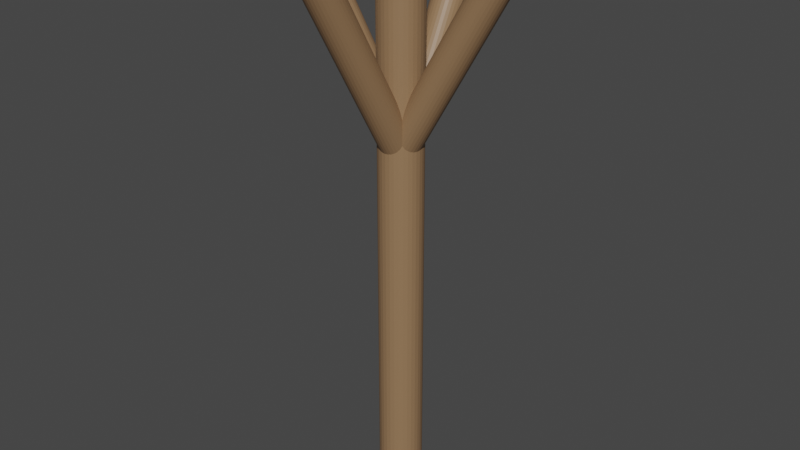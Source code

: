 # Source: pillar.blend  (saved by Blender 3.4.6; exported with 4.5.12 LTS)
import bpy
from mathutils import Matrix  # noqa: F401  (used for matrix-valued properties, if any)

bpy.ops.wm.read_factory_settings(use_empty=True)
scene = bpy.context.scene
scene.name = 'Scene'

# ---- collections
col_collection = bpy.data.collections.new('Collection'); scene.collection.children.link(col_collection)

# ---- materials (node trees are filled in below, after node groups)
mat_material_001 = bpy.data.materials.new('Material.001')
mat_material_001.use_transparent_shadow = False

# ---- material node trees
mat_material_001.use_nodes = True; mat_material_001.node_tree.nodes.clear()
_N = mat_material_001.node_tree.nodes; _L = mat_material_001.node_tree.links
n0 = _N.new('ShaderNodeBsdfPrincipled'); n0.name = 'Principled BSDF'; n0.location = (10, 300)
n0.distribution = 'GGX'
n0.subsurface_method = 'RANDOM_WALK_SKIN'
n0.inputs[0].default_value = (0.2883, 0.1698, 0.08722, 1.0)
n0.inputs[3].default_value = 1.45
n0.inputs[27].default_value = (0.0, 0.0, 0.0, 1.0)
n0.inputs[28].default_value = 1.0
n1 = _N.new('ShaderNodeOutputMaterial'); n1.name = 'Material Output'; n1.location = (300, 300)
_L.new(n0.outputs[0], n1.inputs[0])
n1.is_active_output = True

# ---- world
world_world = bpy.data.worlds.new('World'); scene.world = world_world
world_world.use_nodes = True; world_world.node_tree.nodes.clear()
_N = world_world.node_tree.nodes; _L = world_world.node_tree.links
n0 = _N.new('ShaderNodeOutputWorld'); n0.name = 'World Output'; n0.location = (300, 300)
n1 = _N.new('ShaderNodeBackground'); n1.name = 'Background'; n1.location = (10, 300)
n1.inputs[0].default_value = (0.05088, 0.05088, 0.05088, 1.0)
_L.new(n1.outputs[0], n0.inputs[0])
n0.is_active_output = True
world_world.color = (0.05088, 0.05088, 0.05088)
world_world.use_sun_shadow = False
world_world.sun_shadow_jitter_overblur = 0.0

# ---- meshes
me_cylinder = bpy.data.meshes.new('Cylinder')
me_cylinder.from_pydata([(0.0, 1.0, -1.0), (0.0, 1.0, 1.0), (0.1951, 0.9808, -1.0), (0.1951, 0.9808, 1.0), (0.3827, 0.9239, -1.0), (0.3827, 0.9239, 1.0), (0.5556, 0.8315, -1.0), (0.5556, 0.8315, 1.0), (0.7071, 0.7071, -1.0), (0.7071, 0.7071, 1.0), (0.8315, 0.5556, -1.0), (0.8315, 0.5556, 1.0), (0.9239, 0.3827, -1.0), (0.9239, 0.3827, 1.0), (0.9808, 0.1951, -1.0), (0.9808, 0.1951, 1.0), (1.0, 0.0, -1.0), (1.0, 0.0, 1.0), (0.9808, -0.1951, -1.0), (0.9808, -0.1951, 1.0), (0.9239, -0.3827, -1.0), (0.9239, -0.3827, 1.0), (0.8315, -0.5556, -1.0), (0.8315, -0.5556, 1.0), (0.7071, -0.7071, -1.0), (0.7071, -0.7071, 1.0), (0.5556, -0.8315, -1.0), (0.5556, -0.8315, 1.0), (0.3827, -0.9239, -1.0), (0.3827, -0.9239, 1.0), (0.1951, -0.9808, -1.0), (0.1951, -0.9808, 1.0), (0.0, -1.0, -1.0), (0.0, -1.0, 1.0), (-0.1951, -0.9808, -1.0), (-0.1951, -0.9808, 1.0), (-0.3827, -0.9239, -1.0), (-0.3827, -0.9239, 1.0), (-0.5556, -0.8315, -1.0), (-0.5556, -0.8315, 1.0), (-0.7071, -0.7071, -1.0), (-0.7071, -0.7071, 1.0), (-0.8315, -0.5556, -1.0), (-0.8315, -0.5556, 1.0), (-0.9239, -0.3827, -1.0), (-0.9239, -0.3827, 1.0), (-0.9808, -0.1951, -1.0), (-0.9808, -0.1951, 1.0), (-1.0, 0.0, -1.0), (-1.0, 0.0, 1.0), (-0.9808, 0.1951, -1.0), (-0.9808, 0.1951, 1.0), (-0.9239, 0.3827, -1.0), (-0.9239, 0.3827, 1.0), (-0.8315, 0.5556, -1.0), (-0.8315, 0.5556, 1.0), (-0.7071, 0.7071, -1.0), (-0.7071, 0.7071, 1.0), (-0.5556, 0.8315, -1.0), (-0.5556, 0.8315, 1.0), (-0.3827, 0.9239, -1.0), (-0.3827, 0.9239, 1.0), (-0.1951, 0.9808, -1.0), (-0.1951, 0.9808, 1.0)], [], [(0, 1, 3, 2), (2, 3, 5, 4), (4, 5, 7, 6), (6, 7, 9, 8), (8, 9, 11, 10), (10, 11, 13, 12), (12, 13, 15, 14), (14, 15, 17, 16), (16, 17, 19, 18), (18, 19, 21, 20), (20, 21, 23, 22), (22, 23, 25, 24), (24, 25, 27, 26), (26, 27, 29, 28), (28, 29, 31, 30), (30, 31, 33, 32), (32, 33, 35, 34), (34, 35, 37, 36), (36, 37, 39, 38), (38, 39, 41, 40), (40, 41, 43, 42), (42, 43, 45, 44), (44, 45, 47, 46), (46, 47, 49, 48), (48, 49, 51, 50), (50, 51, 53, 52), (52, 53, 55, 54), (54, 55, 57, 56), (56, 57, 59, 58), (58, 59, 61, 60), (3, 1, 63, 61, 59, 57, 55, 53, 51, 49, 47, 45, 43, 41, 39, 37, 35, 33, 31, 29, 27, 25, 23, 21, 19, 17, 15, 13, 11, 9, 7, 5), (60, 61, 63, 62), (62, 63, 1, 0), (0, 2, 4, 6, 8, 10, 12, 14, 16, 18, 20, 22, 24, 26, 28, 30, 32, 34, 36, 38, 40, 42, 44, 46, 48, 50, 52, 54, 56, 58, 60, 62)])
_uv = me_cylinder.uv_layers.new(name='UVMap')
_uv.uv.foreach_set('vector', [1.0, 0.5, 1.0, 1.0, 0.9688, 1.0, 0.9688, 0.5, 0.9688, 0.5, 0.9688, 1.0, 0.9375, 1.0, 0.9375, 0.5, 0.9375, 0.5, 0.9375, 1.0, 0.9062, 1.0, 0.9062, 0.5, 0.9062, 0.5, 0.9062, 1.0, 0.875, 1.0, 0.875, 0.5, 0.875, 0.5, 0.875, 1.0, 0.8438, 1.0, 0.8438, 0.5, 0.8438, 0.5, 0.8438, 1.0, 0.8125, 1.0, 0.8125, 0.5, 0.8125, 0.5, 0.8125, 1.0, 0.7812, 1.0, 0.7812, 0.5, 0.7812, 0.5, 0.7812, 1.0, 0.75, 1.0, 0.75, 0.5, 0.75, 0.5, 0.75, 1.0, 0.7188, 1.0, 0.7188, 0.5, 0.7188, 0.5, 0.7188, 1.0, 0.6875, 1.0, 0.6875, 0.5, 0.6875, 0.5, 0.6875, 1.0, 0.6562, 1.0, 0.6562, 0.5, 0.6562, 0.5, 0.6562, 1.0, 0.625, 1.0, 0.625, 0.5, 0.625, 0.5, 0.625, 1.0, 0.5938, 1.0, 0.5938, 0.5, 0.5938, 0.5, 0.5938, 1.0, 0.5625, 1.0, 0.5625, 0.5, 0.5625, 0.5, 0.5625, 1.0, 0.5312, 1.0, 0.5312, 0.5, 0.5312, 0.5, 0.5312, 1.0, 0.5, 1.0, 0.5, 0.5, 0.5, 0.5, 0.5, 1.0, 0.4688, 1.0, 0.4688, 0.5, 0.4688, 0.5, 0.4688, 1.0, 0.4375, 1.0, 0.4375, 0.5, 0.4375, 0.5, 0.4375, 1.0, 0.4062, 1.0, 0.4062, 0.5, 0.4062, 0.5, 0.4062, 1.0, 0.375, 1.0, 0.375, 0.5, 0.375, 0.5, 0.375, 1.0, 0.3438, 1.0, 0.3438, 0.5, 0.3438, 0.5, 0.3438, 1.0, 0.3125, 1.0, 0.3125, 0.5, 0.3125, 0.5, 0.3125, 1.0, 0.2812, 1.0, 0.2812, 0.5, 0.2812, 0.5, 0.2812, 1.0, 0.25, 1.0, 0.25, 0.5, 0.25, 0.5, 0.25, 1.0, 0.2188, 1.0, 0.2188, 0.5, 0.2188, 0.5, 0.2188, 1.0, 0.1875, 1.0, 0.1875, 0.5, 0.1875, 0.5, 0.1875, 1.0, 0.1562, 1.0, 0.1562, 0.5, 0.1562, 0.5, 0.1562, 1.0, 0.125, 1.0, 0.125, 0.5, 0.125, 0.5, 0.125, 1.0, 0.09375, 1.0, 0.09375, 0.5, 0.09375, 0.5, 0.09375, 1.0, 0.0625, 1.0, 0.0625, 0.5, 0.2968, 0.4854, 0.25, 0.49, 0.2032, 0.4854, 0.1582, 0.4717, 0.1167, 0.4496, 0.08029, 0.4197, 0.05045, 0.3833, 0.02827, 0.3418, 0.01461, 0.2968, 0.01, 0.25, 0.01461, 0.2032, 0.02827, 0.1582, 0.05045, 0.1167, 0.08029, 0.08029, 0.1167, 0.05045, 0.1582, 0.02827, 0.2032, 0.01461, 0.25, 0.01, 0.2968, 0.01461, 0.3418, 0.02827, 0.3833, 0.05045, 0.4197, 0.08029, 0.4496, 0.1167, 0.4717, 0.1582, 0.4854, 0.2032, 0.49, 0.25, 0.4854, 0.2968, 0.4717, 0.3418, 0.4496, 0.3833, 0.4197, 0.4197, 0.3833, 0.4496, 0.3418, 0.4717, 0.0625, 0.5, 0.0625, 1.0, 0.03125, 1.0, 0.03125, 0.5, 0.03125, 0.5, 0.03125, 1.0, 0.0, 1.0, 0.0, 0.5, 0.75, 0.49, 0.7968, 0.4854, 0.8418, 0.4717, 0.8833, 0.4496, 0.9197, 0.4197, 0.9496, 0.3833, 0.9717, 0.3418, 0.9854, 0.2968, 0.99, 0.25, 0.9854, 0.2032, 0.9717, 0.1582, 0.9496, 0.1167, 0.9197, 0.08029, 0.8833, 0.05045, 0.8418, 0.02827, 0.7968, 0.01461, 0.75, 0.01, 0.7032, 0.01461, 0.6582, 0.02827, 0.6167, 0.05045, 0.5803, 0.08029, 0.5504, 0.1167, 0.5283, 0.1582, 0.5146, 0.2032, 0.51, 0.25, 0.5146, 0.2968, 0.5283, 0.3418, 0.5504, 0.3833, 0.5803, 0.4197, 0.6167, 0.4496, 0.6582, 0.4717, 0.7032, 0.4854])
me_cylinder.materials.append(mat_material_001)
me_cylinder.update()
me_cylinder_001 = bpy.data.meshes.new('Cylinder.001')
me_cylinder_001.from_pydata([(0.0, 1.0, -1.0), (0.1951, 0.9808, -1.0), (0.3827, 0.9239, -1.0), (0.5556, 0.8315, -1.0), (0.7071, 0.7071, -1.0), (0.8315, 0.5556, -1.0), (0.9239, 0.3827, -1.0), (0.9808, 0.1951, -1.0), (1.0, 0.0, -1.0), (0.9808, -0.1951, -1.0), (0.9239, -0.3827, -1.0), (0.8315, -0.5556, -1.0), (0.7071, -0.7071, -1.0), (0.5556, -0.8315, -1.0), (0.3827, -0.9239, -1.0), (0.1951, -0.9808, -1.0), (0.0, -1.0, -1.0), (-0.1951, -0.9808, -1.0), (-0.3827, -0.9239, -1.0), (-0.5556, -0.8315, -1.0), (-0.7071, -0.7071, -1.0), (-0.8315, -0.5556, -1.0), (-0.9239, -0.3827, -1.0), (-0.9808, -0.1951, -1.0), (-1.0, 0.0, -1.0), (-0.9808, 0.1951, -1.0), (-0.9239, 0.3827, -1.0), (-0.8315, 0.5556, -1.0), (-0.7071, 0.7071, -1.0), (-0.5556, 0.8315, -1.0), (-0.3827, 0.9239, -1.0), (-0.1951, 0.9808, -1.0), (0.0, 1.0, 0.8074), (0.1951, 0.9808, 0.8091), (0.3827, 0.9239, 0.8141), (0.5556, 0.8315, 0.8223), (0.7071, 0.7071, 0.8333), (0.8315, 0.5556, 0.8467), (0.9239, 0.3827, 0.862), (0.9808, 0.1951, 0.8786), (1.0, 0.0, 0.8959), (0.9808, -0.1951, 0.9132), (0.9239, -0.3827, 0.9298), (0.8315, -0.5556, 0.9451), (0.7071, -0.7071, 0.9585), (0.5556, -0.8315, 0.9695), (0.3827, -0.9239, 0.9777), (0.1951, -0.9808, 0.9828), (0.0, -1.0, 0.9845), (-0.1951, -0.9808, 0.9828), (-0.3827, -0.9239, 0.9777), (-0.5556, -0.8315, 0.9695), (-0.7071, -0.7071, 0.9585), (-0.8315, -0.5556, 0.9451), (-0.9239, -0.3827, 0.9298), (-0.9808, -0.1951, 0.9132), (-1.0, 0.0, 0.8959), (-0.9808, 0.1951, 0.8786), (-0.9239, 0.3827, 0.862), (-0.8315, 0.5556, 0.8467), (-0.7071, 0.7071, 0.8333), (-0.5556, 0.8315, 0.8223), (-0.3827, 0.9239, 0.8141), (-0.1951, 0.9808, 0.8091)], [], [(1, 0, 32, 33), (2, 1, 33, 34), (3, 2, 34, 35), (4, 3, 35, 36), (37, 5, 4, 36), (38, 6, 5, 37), (39, 7, 6, 38), (40, 8, 7, 39), (41, 9, 8, 40), (42, 10, 9, 41), (43, 11, 10, 42), (44, 12, 11, 43), (45, 13, 12, 44), (46, 14, 13, 45), (47, 15, 14, 46), (48, 16, 15, 47), (49, 17, 16, 48), (50, 18, 17, 49), (51, 19, 18, 50), (52, 20, 19, 51), (21, 20, 52, 53), (22, 21, 53, 54), (23, 22, 54, 55), (24, 23, 55, 56), (25, 24, 56, 57), (26, 25, 57, 58), (27, 26, 58, 59), (28, 27, 59, 60), (29, 28, 60, 61), (30, 29, 61, 62), (31, 30, 62, 63), (0, 31, 63, 32), (0, 1, 2, 3, 4, 5, 6, 7, 8, 9, 10, 11, 12, 13, 14, 15, 16, 17, 18, 19, 20, 21, 22, 23, 24, 25, 26, 27, 28, 29, 30, 31), (58, 57, 56, 55, 54, 53, 52, 51, 50, 49, 48, 47, 46, 45, 44, 43, 42, 41, 40, 39, 38, 37, 36, 35, 34, 33, 32, 63, 62, 61, 60, 59)])
me_cylinder_001.polygons.foreach_set('material_index', [0, 0, 0, 0, 0, 0, 0, 0, 0, 0, 0, 0, 0, 0, 0, 0, 0, 0, 0, 0, 0, 0, 0, 0, 0, 0, 0, 0, 0, 0, 0, 0, 0, 568])
_uv = me_cylinder_001.uv_layers.new(name='UVMap')
_uv.uv.foreach_set('vector', [0.9688, 0.5, 1.0, 0.5, 1.0, 0.9518, 0.9688, 0.9523, 0.9375, 0.5, 0.9688, 0.5, 0.9688, 0.9523, 0.9375, 0.9535, 0.9062, 0.5, 0.9375, 0.5, 0.9375, 0.9535, 0.9062, 0.9556, 0.875, 0.5, 0.9062, 0.5, 0.9062, 0.9556, 0.875, 0.9583, 0.8438, 0.9617, 0.8438, 0.5, 0.875, 0.5, 0.875, 0.9583, 0.8125, 0.9655, 0.8125, 0.5, 0.8438, 0.5, 0.8438, 0.9617, 0.7812, 0.9697, 0.7812, 0.5, 0.8125, 0.5, 0.8125, 0.9655, 0.75, 0.974, 0.75, 0.5, 0.7812, 0.5, 0.7812, 0.9697, 0.7188, 0.9783, 0.7188, 0.5, 0.75, 0.5, 0.75, 0.974, 0.6875, 0.9824, 0.6875, 0.5, 0.7188, 0.5, 0.7188, 0.9783, 0.6563, 0.9863, 0.6562, 0.5, 0.6875, 0.5, 0.6875, 0.9824, 0.625, 0.9896, 0.625, 0.5, 0.6562, 0.5, 0.6563, 0.9863, 0.5938, 0.9924, 0.5938, 0.5, 0.625, 0.5, 0.625, 0.9896, 0.5625, 0.9944, 0.5625, 0.5, 0.5938, 0.5, 0.5938, 0.9924, 0.5312, 0.9957, 0.5312, 0.5, 0.5625, 0.5, 0.5625, 0.9944, 0.5, 0.9961, 0.5, 0.5, 0.5312, 0.5, 0.5312, 0.9957, 0.4688, 0.9957, 0.4688, 0.5, 0.5, 0.5, 0.5, 0.9961, 0.4375, 0.9944, 0.4375, 0.5, 0.4688, 0.5, 0.4688, 0.9957, 0.4062, 0.9924, 0.4062, 0.5, 0.4375, 0.5, 0.4375, 0.9944, 0.375, 0.9896, 0.375, 0.5, 0.4062, 0.5, 0.4062, 0.9924, 0.3438, 0.5, 0.375, 0.5, 0.375, 0.9896, 0.3438, 0.9863, 0.3125, 0.5, 0.3438, 0.5, 0.3438, 0.9863, 0.3125, 0.9824, 0.2812, 0.5, 0.3125, 0.5, 0.3125, 0.9824, 0.2812, 0.9783, 0.25, 0.5, 0.2812, 0.5, 0.2812, 0.9783, 0.25, 0.974, 0.2188, 0.5, 0.25, 0.5, 0.25, 0.974, 0.2188, 0.9697, 0.1875, 0.5, 0.2188, 0.5, 0.2188, 0.9697, 0.1875, 0.9655, 0.1562, 0.5, 0.1875, 0.5, 0.1875, 0.9655, 0.1563, 0.9617, 0.125, 0.5, 0.1562, 0.5, 0.1563, 0.9617, 0.125, 0.9583, 0.09375, 0.5, 0.125, 0.5, 0.125, 0.9583, 0.09375, 0.9556, 0.0625, 0.5, 0.09375, 0.5, 0.09375, 0.9556, 0.0625, 0.9535, 0.03125, 0.5, 0.0625, 0.5, 0.0625, 0.9535, 0.03125, 0.9523, 0.0, 0.5, 0.03125, 0.5, 0.03125, 0.9523, 0.0, 0.9518, 0.75, 0.49, 0.7968, 0.4854, 0.8418, 0.4717, 0.8833, 0.4496, 0.9197, 0.4197, 0.9496, 0.3833, 0.9717, 0.3418, 0.9854, 0.2968, 0.99, 0.25, 0.9854, 0.2032, 0.9717, 0.1582, 0.9496, 0.1167, 0.9197, 0.08029, 0.8833, 0.05045, 0.8418, 0.02827, 0.7968, 0.01461, 0.75, 0.01, 0.7032, 0.01461, 0.6582, 0.02827, 0.6167, 0.05045, 0.5803, 0.08029, 0.5504, 0.1167, 0.5283, 0.1582, 0.5146, 0.2032, 0.51, 0.25, 0.5146, 0.2968, 0.5283, 0.3418, 0.5504, 0.3833, 0.5803, 0.4197, 0.6167, 0.4496, 0.6582, 0.4717, 0.7032, 0.4854, 0.2411, 0.6411, 0.2406, 0.6417, 0.2404, 0.6423, 0.2406, 0.6429, 0.2411, 0.6434, 0.242, 0.644, 0.2432, 0.6444, 0.2447, 0.6448, 0.2463, 0.6451, 0.2481, 0.6453, 0.25, 0.6454, 0.2519, 0.6453, 0.2537, 0.6451, 0.2553, 0.6448, 0.2568, 0.6444, 0.258, 0.644, 0.2589, 0.6434, 0.2594, 0.6429, 0.2596, 0.6423, 0.2594, 0.6417, 0.2589, 0.6411, 0.258, 0.6405, 0.2568, 0.6401, 0.2553, 0.6397, 0.2537, 0.6394, 0.2519, 0.6392, 0.25, 0.6392, 0.2481, 0.6392, 0.2463, 0.6394, 0.2447, 0.6397, 0.2432, 0.6401, 0.242, 0.6405])
me_cylinder_001.materials.append(mat_material_001)
me_cylinder_001.update()
me_cylinder_002 = bpy.data.meshes.new('Cylinder.002')
me_cylinder_002.from_pydata([(-5.96e-08, 1.0, -1.0), (0.1951, 0.9808, -1.0), (0.3827, 0.9239, -1.0), (0.5556, 0.8315, -1.0), (0.7071, 0.7071, -1.0), (0.8315, 0.5556, -1.0), (0.9239, 0.3827, -1.0), (0.9808, 0.1951, -1.0), (1.0, -2.384e-07, -1.0), (0.9808, -0.1951, -1.0), (0.9239, -0.3827, -1.0), (0.8315, -0.5556, -1.0), (0.7071, -0.7071, -1.0), (0.5556, -0.8315, -1.0), (0.3827, -0.9239, -1.0), (0.1951, -0.9808, -1.0), (-5.96e-08, -1.0, -1.0), (-0.1951, -0.9808, -1.0), (-0.3827, -0.9239, -1.0), (-0.5556, -0.8315, -1.0), (-0.7071, -0.7071, -1.0), (-0.8315, -0.5556, -1.0), (-0.9239, -0.3827, -1.0), (-0.9808, -0.1951, -1.0), (-1.0, -2.384e-07, -1.0), (-0.9808, 0.1951, -1.0), (-0.9239, 0.3827, -1.0), (-0.8315, 0.5556, -1.0), (-0.7071, 0.7071, -1.0), (-0.5556, 0.8315, -1.0), (-0.3827, 0.9239, -1.0), (-0.1951, 0.9808, -1.0), (-5.96e-08, 1.0, 0.8074), (0.1951, 0.9808, 0.8091), (0.3827, 0.9239, 0.8141), (0.5556, 0.8315, 0.8223), (0.7071, 0.7071, 0.8333), (0.8315, 0.5556, 0.8467), (0.9239, 0.3827, 0.862), (0.9808, 0.1951, 0.8786), (1.0, 6.656e-07, 0.8959), (0.9808, -0.1951, 0.9132), (0.9239, -0.3827, 0.9298), (0.8315, -0.5556, 0.9451), (0.7071, -0.7071, 0.9585), (0.5556, -0.8315, 0.9695), (0.3827, -0.9239, 0.9777), (0.1951, -0.9808, 0.9828), (-5.96e-08, -1.0, 0.9845), (-0.1951, -0.9808, 0.9828), (-0.3827, -0.9239, 0.9777), (-0.5556, -0.8315, 0.9695), (-0.7071, -0.7071, 0.9585), (-0.8315, -0.5556, 0.9451), (-0.9239, -0.3827, 0.9298), (-0.9808, -0.1951, 0.9132), (-1.0, 6.656e-07, 0.8959), (-0.9808, 0.1951, 0.8786), (-0.9239, 0.3827, 0.862), (-0.8315, 0.5556, 0.8467), (-0.7071, 0.7071, 0.8333), (-0.5556, 0.8315, 0.8223), (-0.3827, 0.9239, 0.8141), (-0.1951, 0.9808, 0.8091)], [], [(1, 0, 32, 33), (2, 1, 33, 34), (3, 2, 34, 35), (4, 3, 35, 36), (37, 5, 4, 36), (38, 6, 5, 37), (39, 7, 6, 38), (40, 8, 7, 39), (41, 9, 8, 40), (42, 10, 9, 41), (43, 11, 10, 42), (44, 12, 11, 43), (45, 13, 12, 44), (46, 14, 13, 45), (47, 15, 14, 46), (48, 16, 15, 47), (49, 17, 16, 48), (50, 18, 17, 49), (51, 19, 18, 50), (52, 20, 19, 51), (21, 20, 52, 53), (22, 21, 53, 54), (23, 22, 54, 55), (24, 23, 55, 56), (25, 24, 56, 57), (26, 25, 57, 58), (27, 26, 58, 59), (28, 27, 59, 60), (29, 28, 60, 61), (30, 29, 61, 62), (31, 30, 62, 63), (0, 31, 63, 32), (0, 1, 2, 3, 4, 5, 6, 7, 8, 9, 10, 11, 12, 13, 14, 15, 16, 17, 18, 19, 20, 21, 22, 23, 24, 25, 26, 27, 28, 29, 30, 31), (58, 57, 56, 55, 54, 53, 52, 51, 50, 49, 48, 47, 46, 45, 44, 43, 42, 41, 40, 39, 38, 37, 36, 35, 34, 33, 32, 63, 62, 61, 60, 59)])
me_cylinder_002.polygons.foreach_set('material_index', [0, 0, 0, 0, 0, 0, 0, 0, 0, 0, 0, 0, 0, 0, 0, 0, 0, 0, 0, 0, 0, 0, 0, 0, 0, 0, 0, 0, 0, 0, 0, 0, 0, 568])
_uv = me_cylinder_002.uv_layers.new(name='UVMap')
_uv.uv.foreach_set('vector', [0.9688, 0.5, 1.0, 0.5, 1.0, 0.9518, 0.9688, 0.9523, 0.9375, 0.5, 0.9688, 0.5, 0.9688, 0.9523, 0.9375, 0.9535, 0.9062, 0.5, 0.9375, 0.5, 0.9375, 0.9535, 0.9062, 0.9556, 0.875, 0.5, 0.9062, 0.5, 0.9062, 0.9556, 0.875, 0.9583, 0.8438, 0.9617, 0.8438, 0.5, 0.875, 0.5, 0.875, 0.9583, 0.8125, 0.9655, 0.8125, 0.5, 0.8438, 0.5, 0.8438, 0.9617, 0.7812, 0.9697, 0.7812, 0.5, 0.8125, 0.5, 0.8125, 0.9655, 0.75, 0.974, 0.75, 0.5, 0.7812, 0.5, 0.7812, 0.9697, 0.7188, 0.9783, 0.7188, 0.5, 0.75, 0.5, 0.75, 0.974, 0.6875, 0.9824, 0.6875, 0.5, 0.7188, 0.5, 0.7188, 0.9783, 0.6562, 0.9863, 0.6562, 0.5, 0.6875, 0.5, 0.6875, 0.9824, 0.625, 0.9896, 0.625, 0.5, 0.6562, 0.5, 0.6562, 0.9863, 0.5938, 0.9924, 0.5938, 0.5, 0.625, 0.5, 0.625, 0.9896, 0.5625, 0.9944, 0.5625, 0.5, 0.5938, 0.5, 0.5938, 0.9924, 0.5312, 0.9957, 0.5312, 0.5, 0.5625, 0.5, 0.5625, 0.9944, 0.5, 0.9961, 0.5, 0.5, 0.5312, 0.5, 0.5312, 0.9957, 0.4688, 0.9957, 0.4688, 0.5, 0.5, 0.5, 0.5, 0.9961, 0.4375, 0.9944, 0.4375, 0.5, 0.4688, 0.5, 0.4688, 0.9957, 0.4062, 0.9924, 0.4062, 0.5, 0.4375, 0.5, 0.4375, 0.9944, 0.375, 0.9896, 0.375, 0.5, 0.4062, 0.5, 0.4062, 0.9924, 0.3438, 0.5, 0.375, 0.5, 0.375, 0.9896, 0.3438, 0.9863, 0.3125, 0.5, 0.3438, 0.5, 0.3438, 0.9863, 0.3125, 0.9824, 0.2812, 0.5, 0.3125, 0.5, 0.3125, 0.9824, 0.2812, 0.9783, 0.25, 0.5, 0.2812, 0.5, 0.2812, 0.9783, 0.25, 0.974, 0.2188, 0.5, 0.25, 0.5, 0.25, 0.974, 0.2188, 0.9697, 0.1875, 0.5, 0.2188, 0.5, 0.2188, 0.9697, 0.1875, 0.9655, 0.1562, 0.5, 0.1875, 0.5, 0.1875, 0.9655, 0.1563, 0.9617, 0.125, 0.5, 0.1562, 0.5, 0.1563, 0.9617, 0.125, 0.9583, 0.09375, 0.5, 0.125, 0.5, 0.125, 0.9583, 0.09375, 0.9556, 0.0625, 0.5, 0.09375, 0.5, 0.09375, 0.9556, 0.0625, 0.9535, 0.03125, 0.5, 0.0625, 0.5, 0.0625, 0.9535, 0.03125, 0.9523, 0.0, 0.5, 0.03125, 0.5, 0.03125, 0.9523, 0.0, 0.9518, 0.75, 0.49, 0.7968, 0.4854, 0.8418, 0.4717, 0.8833, 0.4496, 0.9197, 0.4197, 0.9496, 0.3833, 0.9717, 0.3418, 0.9854, 0.2968, 0.99, 0.25, 0.9854, 0.2032, 0.9717, 0.1582, 0.9496, 0.1167, 0.9197, 0.08029, 0.8833, 0.05045, 0.8418, 0.02827, 0.7968, 0.01461, 0.75, 0.01, 0.7032, 0.01461, 0.6582, 0.02827, 0.6167, 0.05045, 0.5803, 0.08029, 0.5504, 0.1167, 0.5283, 0.1582, 0.5146, 0.2032, 0.51, 0.25, 0.5146, 0.2968, 0.5283, 0.3418, 0.5504, 0.3833, 0.5803, 0.4197, 0.6167, 0.4496, 0.6582, 0.4717, 0.7032, 0.4854, 0.2568, 0.6091, 0.2571, 0.6085, 0.2571, 0.6079, 0.2568, 0.6073, 0.256, 0.6068, 0.255, 0.6063, 0.2536, 0.6058, 0.2521, 0.6055, 0.2503, 0.6052, 0.2485, 0.6051, 0.2466, 0.6051, 0.2447, 0.6052, 0.243, 0.6054, 0.2414, 0.6057, 0.2401, 0.6062, 0.239, 0.6067, 0.2383, 0.6072, 0.238, 0.6078, 0.238, 0.6084, 0.2383, 0.609, 0.2391, 0.6096, 0.2401, 0.6101, 0.2415, 0.6105, 0.243, 0.6109, 0.2448, 0.6111, 0.2466, 0.6112, 0.2485, 0.6112, 0.2504, 0.6111, 0.2521, 0.6109, 0.2537, 0.6106, 0.255, 0.6102, 0.2561, 0.6097])
me_cylinder_002.materials.append(mat_material_001)
me_cylinder_002.update()
me_cylinder_003 = bpy.data.meshes.new('Cylinder.003')
me_cylinder_003.from_pydata([(-3.301e-08, 1.0, -1.0), (0.1951, 0.9808, -1.0), (0.3827, 0.9239, -1.0), (0.5556, 0.8315, -1.0), (0.7071, 0.7071, -1.0), (0.8315, 0.5556, -1.0), (0.9239, 0.3827, -1.0), (0.9808, 0.1951, -1.0), (1.0, 2.384e-07, -1.0), (0.9808, -0.1951, -1.0), (0.9239, -0.3827, -1.0), (0.8315, -0.5556, -1.0), (0.7071, -0.7071, -1.0), (0.5556, -0.8315, -1.0), (0.3827, -0.9239, -1.0), (0.1951, -0.9808, -1.0), (-6.725e-09, -1.0, -1.0), (-0.1951, -0.9808, -1.0), (-0.3827, -0.9239, -1.0), (-0.5556, -0.8315, -1.0), (-0.7071, -0.7071, -1.0), (-0.8315, -0.5556, -1.0), (-0.9239, -0.3827, -1.0), (-0.9808, -0.1951, -1.0), (-1.0, 2.384e-07, -1.0), (-0.9808, 0.1951, -1.0), (-0.9239, 0.3827, -1.0), (-0.8315, 0.5556, -1.0), (-0.7071, 0.7071, -1.0), (-0.5556, 0.8315, -1.0), (-0.3827, 0.9239, -1.0), (-0.1951, 0.9808, -1.0), (5.676e-08, 1.0, 0.8074), (0.1951, 0.9808, 0.8091), (0.3827, 0.9239, 0.8141), (0.5556, 0.8315, 0.8223), (0.7071, 0.7071, 0.8333), (0.8315, 0.5556, 0.8467), (0.9239, 0.3827, 0.862), (0.9808, 0.1951, 0.8786), (1.0, 6.904e-07, 0.8959), (0.9808, -0.1951, 0.9132), (0.9239, -0.3827, 0.9298), (0.8315, -0.5556, 0.9451), (0.7071, -0.7071, 0.9585), (0.5556, -0.8315, 0.9695), (0.3827, -0.9239, 0.9777), (0.1951, -0.9808, 0.9828), (9.184e-08, -1.0, 0.9845), (-0.1951, -0.9808, 0.9828), (-0.3827, -0.9239, 0.9777), (-0.5556, -0.8315, 0.9695), (-0.7071, -0.7071, 0.9585), (-0.8315, -0.5556, 0.9451), (-0.9239, -0.3827, 0.9298), (-0.9808, -0.1951, 0.9132), (-1.0, 6.904e-07, 0.8959), (-0.9808, 0.1951, 0.8786), (-0.9239, 0.3827, 0.862), (-0.8315, 0.5556, 0.8467), (-0.7071, 0.7071, 0.8333), (-0.5556, 0.8315, 0.8223), (-0.3827, 0.9239, 0.8141), (-0.1951, 0.9808, 0.8091)], [], [(1, 0, 32, 33), (2, 1, 33, 34), (3, 2, 34, 35), (4, 3, 35, 36), (37, 5, 4, 36), (38, 6, 5, 37), (39, 7, 6, 38), (40, 8, 7, 39), (41, 9, 8, 40), (42, 10, 9, 41), (43, 11, 10, 42), (44, 12, 11, 43), (45, 13, 12, 44), (46, 14, 13, 45), (47, 15, 14, 46), (48, 16, 15, 47), (49, 17, 16, 48), (50, 18, 17, 49), (51, 19, 18, 50), (52, 20, 19, 51), (21, 20, 52, 53), (22, 21, 53, 54), (23, 22, 54, 55), (24, 23, 55, 56), (25, 24, 56, 57), (26, 25, 57, 58), (27, 26, 58, 59), (28, 27, 59, 60), (29, 28, 60, 61), (30, 29, 61, 62), (31, 30, 62, 63), (0, 31, 63, 32), (31, 0, 1, 2, 3, 4, 5, 6, 7, 8, 9, 10, 11, 12, 13, 14, 15, 16, 17, 18, 19, 20, 21, 22, 23, 24, 25, 26, 27, 28, 29, 30), (58, 57, 56, 55, 54, 53, 52, 51, 50, 49, 48, 47, 46, 45, 44, 43, 42, 41, 40, 39, 38, 37, 36, 35, 34, 33, 32, 63, 62, 61, 60, 59)])
me_cylinder_003.polygons.foreach_set('material_index', [0, 0, 0, 0, 0, 0, 0, 0, 0, 0, 0, 0, 0, 0, 0, 0, 0, 0, 0, 0, 0, 0, 0, 0, 0, 0, 0, 0, 0, 0, 0, 0, 0, 568])
_uv = me_cylinder_003.uv_layers.new(name='UVMap')
_uv.uv.foreach_set('vector', [0.9688, 0.5, 1.0, 0.5, 1.0, 0.9518, 0.9688, 0.9523, 0.9375, 0.5, 0.9688, 0.5, 0.9688, 0.9523, 0.9375, 0.9535, 0.9062, 0.5, 0.9375, 0.5, 0.9375, 0.9535, 0.9062, 0.9556, 0.875, 0.5, 0.9062, 0.5, 0.9062, 0.9556, 0.875, 0.9583, 0.8438, 0.9617, 0.8438, 0.5, 0.875, 0.5, 0.875, 0.9583, 0.8125, 0.9655, 0.8125, 0.5, 0.8438, 0.5, 0.8438, 0.9617, 0.7812, 0.9697, 0.7812, 0.5, 0.8125, 0.5, 0.8125, 0.9655, 0.75, 0.974, 0.75, 0.5, 0.7812, 0.5, 0.7812, 0.9697, 0.7188, 0.9783, 0.7188, 0.5, 0.75, 0.5, 0.75, 0.974, 0.6875, 0.9824, 0.6875, 0.5, 0.7188, 0.5, 0.7188, 0.9783, 0.6562, 0.9863, 0.6562, 0.5, 0.6875, 0.5, 0.6875, 0.9824, 0.625, 0.9896, 0.625, 0.5, 0.6562, 0.5, 0.6562, 0.9863, 0.5938, 0.9924, 0.5938, 0.5, 0.625, 0.5, 0.625, 0.9896, 0.5625, 0.9944, 0.5625, 0.5, 0.5938, 0.5, 0.5938, 0.9924, 0.5312, 0.9957, 0.5312, 0.5, 0.5625, 0.5, 0.5625, 0.9944, 0.5, 0.9961, 0.5, 0.5, 0.5312, 0.5, 0.5312, 0.9957, 0.4688, 0.9957, 0.4688, 0.5, 0.5, 0.5, 0.5, 0.9961, 0.4375, 0.9944, 0.4375, 0.5, 0.4688, 0.5, 0.4688, 0.9957, 0.4062, 0.9924, 0.4062, 0.5, 0.4375, 0.5, 0.4375, 0.9944, 0.375, 0.9896, 0.375, 0.5, 0.4062, 0.5, 0.4062, 0.9924, 0.3438, 0.5, 0.375, 0.5, 0.375, 0.9896, 0.3438, 0.9863, 0.3125, 0.5, 0.3438, 0.5, 0.3438, 0.9863, 0.3125, 0.9824, 0.2812, 0.5, 0.3125, 0.5, 0.3125, 0.9824, 0.2813, 0.9783, 0.25, 0.5, 0.2812, 0.5, 0.2813, 0.9783, 0.25, 0.974, 0.2188, 0.5, 0.25, 0.5, 0.25, 0.974, 0.2187, 0.9697, 0.1875, 0.5, 0.2188, 0.5, 0.2187, 0.9697, 0.1875, 0.9655, 0.1562, 0.5, 0.1875, 0.5, 0.1875, 0.9655, 0.1562, 0.9617, 0.125, 0.5, 0.1562, 0.5, 0.1562, 0.9617, 0.125, 0.9583, 0.09375, 0.5, 0.125, 0.5, 0.125, 0.9583, 0.09375, 0.9556, 0.0625, 0.5, 0.09375, 0.5, 0.09375, 0.9556, 0.0625, 0.9535, 0.03125, 0.5, 0.0625, 0.5, 0.0625, 0.9535, 0.03125, 0.9523, 0.0, 0.5, 0.03125, 0.5, 0.03125, 0.9523, 0.0, 0.9518, 0.7032, 0.4854, 0.75, 0.49, 0.7968, 0.4854, 0.8418, 0.4717, 0.8833, 0.4496, 0.9197, 0.4197, 0.9496, 0.3833, 0.9717, 0.3418, 0.9854, 0.2968, 0.99, 0.25, 0.9854, 0.2032, 0.9717, 0.1582, 0.9496, 0.1167, 0.9197, 0.08029, 0.8833, 0.05045, 0.8418, 0.02827, 0.7968, 0.01461, 0.75, 0.01, 0.7032, 0.01461, 0.6582, 0.02827, 0.6167, 0.05045, 0.5803, 0.08029, 0.5504, 0.1167, 0.5283, 0.1582, 0.5146, 0.2032, 0.51, 0.25, 0.5146, 0.2968, 0.5283, 0.3418, 0.5504, 0.3833, 0.5803, 0.4197, 0.6167, 0.4496, 0.6582, 0.4717, 0.1922, 0.6233, 0.1901, 0.6232, 0.1879, 0.6232, 0.1857, 0.6233, 0.1837, 0.6235, 0.1819, 0.6238, 0.1803, 0.6242, 0.179, 0.6246, 0.1782, 0.6251, 0.1777, 0.6256, 0.1776, 0.6262, 0.178, 0.6267, 0.1788, 0.6272, 0.18, 0.6276, 0.1815, 0.628, 0.1833, 0.6282, 0.1853, 0.6284, 0.1874, 0.6285, 0.1896, 0.6285, 0.1917, 0.6284, 0.1937, 0.6282, 0.1956, 0.6279, 0.1971, 0.6276, 0.1984, 0.6271, 0.1993, 0.6267, 0.1997, 0.6261, 0.1998, 0.6256, 0.1994, 0.6251, 0.1986, 0.6246, 0.1975, 0.6242, 0.196, 0.6238, 0.1942, 0.6235])
me_cylinder_003.materials.append(mat_material_001)
me_cylinder_003.update()
me_cylinder_004 = bpy.data.meshes.new('Cylinder.004')
me_cylinder_004.from_pydata([(7.451e-09, 1.0, -1.0), (0.1951, 0.9808, -1.0), (0.3827, 0.9239, -1.0), (0.5556, 0.8315, -1.0), (0.7071, 0.7071, -1.0), (0.8315, 0.5556, -1.0), (0.9239, 0.3827, -1.0), (0.9808, 0.1951, -1.0), (1.0, 0.0, -1.0), (0.9808, -0.1951, -1.0), (0.9239, -0.3827, -1.0), (0.8315, -0.5556, -1.0), (0.7071, -0.7071, -1.0), (0.5556, -0.8315, -1.0), (0.3827, -0.9239, -1.0), (0.1951, -0.9808, -1.0), (7.451e-09, -1.0, -1.0), (-0.1951, -0.9808, -1.0), (-0.3827, -0.9239, -1.0), (-0.5556, -0.8315, -1.0), (-0.7071, -0.7071, -1.0), (-0.8315, -0.5556, -1.0), (-0.9239, -0.3827, -1.0), (-0.9808, -0.1951, -1.0), (-1.0, 0.0, -1.0), (-0.9808, 0.1951, -1.0), (-0.9239, 0.3827, -1.0), (-0.8315, 0.5556, -1.0), (-0.7071, 0.7071, -1.0), (-0.5556, 0.8315, -1.0), (-0.3827, 0.9239, -1.0), (-0.1951, 0.9808, -1.0), (7.451e-09, 1.0, 0.8074), (0.1951, 0.9808, 0.8091), (0.3827, 0.9239, 0.8141), (0.5556, 0.8315, 0.8223), (0.7071, 0.7071, 0.8333), (0.8315, 0.5556, 0.8467), (0.9239, 0.3827, 0.862), (0.9808, 0.1951, 0.8786), (1.0, 0.0, 0.8959), (0.9808, -0.1951, 0.9132), (0.9239, -0.3827, 0.9298), (0.8315, -0.5556, 0.9451), (0.7071, -0.7071, 0.9585), (0.5556, -0.8315, 0.9695), (0.3827, -0.9239, 0.9777), (0.1951, -0.9808, 0.9828), (7.451e-09, -1.0, 0.9845), (-0.1951, -0.9808, 0.9828), (-0.3827, -0.9239, 0.9777), (-0.5556, -0.8315, 0.9695), (-0.7071, -0.7071, 0.9585), (-0.8315, -0.5556, 0.9451), (-0.9239, -0.3827, 0.9298), (-0.9808, -0.1951, 0.9132), (-1.0, 0.0, 0.8959), (-0.9808, 0.1951, 0.8786), (-0.9239, 0.3827, 0.862), (-0.8315, 0.5556, 0.8467), (-0.7071, 0.7071, 0.8333), (-0.5556, 0.8315, 0.8223), (-0.3827, 0.9239, 0.8141), (-0.1951, 0.9808, 0.8091)], [], [(1, 0, 32, 33), (2, 1, 33, 34), (3, 2, 34, 35), (4, 3, 35, 36), (37, 5, 4, 36), (38, 6, 5, 37), (39, 7, 6, 38), (40, 8, 7, 39), (41, 9, 8, 40), (42, 10, 9, 41), (43, 11, 10, 42), (44, 12, 11, 43), (45, 13, 12, 44), (46, 14, 13, 45), (47, 15, 14, 46), (48, 16, 15, 47), (49, 17, 16, 48), (50, 18, 17, 49), (51, 19, 18, 50), (52, 20, 19, 51), (21, 20, 52, 53), (22, 21, 53, 54), (23, 22, 54, 55), (24, 23, 55, 56), (25, 24, 56, 57), (26, 25, 57, 58), (27, 26, 58, 59), (28, 27, 59, 60), (29, 28, 60, 61), (30, 29, 61, 62), (31, 30, 62, 63), (0, 31, 63, 32), (31, 0, 1, 2, 3, 4, 5, 6, 7, 8, 9, 10, 11, 12, 13, 14, 15, 16, 17, 18, 19, 20, 21, 22, 23, 24, 25, 26, 27, 28, 29, 30), (58, 57, 56, 55, 54, 53, 52, 51, 50, 49, 48, 47, 46, 45, 44, 43, 42, 41, 40, 39, 38, 37, 36, 35, 34, 33, 32, 63, 62, 61, 60, 59)])
me_cylinder_004.polygons.foreach_set('material_index', [0, 0, 0, 0, 0, 0, 0, 0, 0, 0, 0, 0, 0, 0, 0, 0, 0, 0, 0, 0, 0, 0, 0, 0, 0, 0, 0, 0, 0, 0, 0, 0, 0, 568])
_uv = me_cylinder_004.uv_layers.new(name='UVMap')
_uv.uv.foreach_set('vector', [0.9688, 0.5, 1.0, 0.5, 1.0, 0.9518, 0.9688, 0.9523, 0.9375, 0.5, 0.9688, 0.5, 0.9688, 0.9523, 0.9375, 0.9535, 0.9062, 0.5, 0.9375, 0.5, 0.9375, 0.9535, 0.9062, 0.9556, 0.875, 0.5, 0.9062, 0.5, 0.9062, 0.9556, 0.875, 0.9583, 0.8438, 0.9617, 0.8438, 0.5, 0.875, 0.5, 0.875, 0.9583, 0.8125, 0.9655, 0.8125, 0.5, 0.8438, 0.5, 0.8438, 0.9617, 0.7812, 0.9697, 0.7812, 0.5, 0.8125, 0.5, 0.8125, 0.9655, 0.75, 0.974, 0.75, 0.5, 0.7812, 0.5, 0.7812, 0.9697, 0.7188, 0.9783, 0.7188, 0.5, 0.75, 0.5, 0.75, 0.974, 0.6875, 0.9824, 0.6875, 0.5, 0.7188, 0.5, 0.7188, 0.9783, 0.6562, 0.9863, 0.6562, 0.5, 0.6875, 0.5, 0.6875, 0.9824, 0.625, 0.9896, 0.625, 0.5, 0.6562, 0.5, 0.6562, 0.9863, 0.5938, 0.9924, 0.5938, 0.5, 0.625, 0.5, 0.625, 0.9896, 0.5625, 0.9944, 0.5625, 0.5, 0.5938, 0.5, 0.5938, 0.9924, 0.5312, 0.9957, 0.5312, 0.5, 0.5625, 0.5, 0.5625, 0.9944, 0.5, 0.9961, 0.5, 0.5, 0.5312, 0.5, 0.5312, 0.9957, 0.4688, 0.9957, 0.4688, 0.5, 0.5, 0.5, 0.5, 0.9961, 0.4375, 0.9944, 0.4375, 0.5, 0.4688, 0.5, 0.4688, 0.9957, 0.4062, 0.9924, 0.4062, 0.5, 0.4375, 0.5, 0.4375, 0.9944, 0.375, 0.9896, 0.375, 0.5, 0.4062, 0.5, 0.4062, 0.9924, 0.3438, 0.5, 0.375, 0.5, 0.375, 0.9896, 0.3438, 0.9863, 0.3125, 0.5, 0.3438, 0.5, 0.3438, 0.9863, 0.3125, 0.9824, 0.2812, 0.5, 0.3125, 0.5, 0.3125, 0.9824, 0.2812, 0.9783, 0.25, 0.5, 0.2812, 0.5, 0.2812, 0.9783, 0.25, 0.974, 0.2188, 0.5, 0.25, 0.5, 0.25, 0.974, 0.2188, 0.9697, 0.1875, 0.5, 0.2188, 0.5, 0.2188, 0.9697, 0.1875, 0.9655, 0.1562, 0.5, 0.1875, 0.5, 0.1875, 0.9655, 0.1562, 0.9617, 0.125, 0.5, 0.1562, 0.5, 0.1562, 0.9617, 0.125, 0.9583, 0.09375, 0.5, 0.125, 0.5, 0.125, 0.9583, 0.09375, 0.9556, 0.0625, 0.5, 0.09375, 0.5, 0.09375, 0.9556, 0.0625, 0.9535, 0.03125, 0.5, 0.0625, 0.5, 0.0625, 0.9535, 0.03125, 0.9523, 0.0, 0.5, 0.03125, 0.5, 0.03125, 0.9523, 0.0, 0.9518, 0.7032, 0.4854, 0.75, 0.49, 0.7968, 0.4854, 0.8418, 0.4717, 0.8833, 0.4496, 0.9197, 0.4197, 0.9496, 0.3833, 0.9717, 0.3418, 0.9854, 0.2968, 0.99, 0.25, 0.9854, 0.2032, 0.9717, 0.1582, 0.9496, 0.1167, 0.9197, 0.08029, 0.8833, 0.05045, 0.8418, 0.02827, 0.7968, 0.01461, 0.75, 0.01, 0.7032, 0.01461, 0.6582, 0.02827, 0.6167, 0.05045, 0.5803, 0.08029, 0.5504, 0.1167, 0.5283, 0.1582, 0.5146, 0.2032, 0.51, 0.25, 0.5146, 0.2968, 0.5283, 0.3418, 0.5504, 0.3833, 0.5803, 0.4197, 0.6167, 0.4496, 0.6582, 0.4717, 0.3071, 0.6277, 0.3092, 0.6278, 0.3114, 0.6279, 0.3136, 0.6278, 0.3156, 0.6277, 0.3176, 0.6274, 0.3192, 0.6271, 0.3206, 0.6267, 0.3217, 0.6262, 0.3223, 0.6257, 0.3225, 0.6252, 0.3223, 0.6247, 0.3217, 0.6242, 0.3206, 0.6237, 0.3192, 0.6233, 0.3176, 0.623, 0.3156, 0.6227, 0.3136, 0.6226, 0.3114, 0.6225, 0.3092, 0.6226, 0.3071, 0.6227, 0.3052, 0.623, 0.3035, 0.6233, 0.3021, 0.6237, 0.3011, 0.6242, 0.3005, 0.6247, 0.3003, 0.6252, 0.3005, 0.6257, 0.3011, 0.6262, 0.3021, 0.6267, 0.3035, 0.6271, 0.3052, 0.6274])
me_cylinder_004.materials.append(mat_material_001)
me_cylinder_004.update()

# ---- objects
ob_cylinder = bpy.data.objects.new('Cylinder', me_cylinder)
ob_cylinder_001 = bpy.data.objects.new('Cylinder.001', me_cylinder_001)
ob_cylinder_002 = bpy.data.objects.new('Cylinder.002', me_cylinder_002)
ob_cylinder_003 = bpy.data.objects.new('Cylinder.003', me_cylinder_003)
ob_cylinder_004 = bpy.data.objects.new('Cylinder.004', me_cylinder_004)

# ---- transforms, parenting, visibility, modifiers, constraints
ob_cylinder.location = (0.0, 0.0, 0.0)
ob_cylinder.scale = (0.2751, 0.2751, 3.276)
ob_cylinder_001.location = (0.0, -0.7121, 2.257)
ob_cylinder_001.rotation_euler = (0.5236, -0.0, 0.0)
ob_cylinder_001.scale = (0.2015, 0.2015, 1.314)
ob_cylinder_002.location = (-0.01561, 0.6815, 2.257)
ob_cylinder_002.rotation_euler = (0.5236, -0.0, 3.229)
ob_cylinder_002.scale = (0.2015, 0.2015, 1.314)
ob_cylinder_003.location = (-0.6968, -0.0153, 2.257)
ob_cylinder_003.rotation_euler = (0.5236, -0.0, 4.8)
ob_cylinder_003.scale = (0.2015, 0.2015, 1.314)
ob_cylinder_004.location = (0.6968, -0.0153, 2.257)
ob_cylinder_004.rotation_euler = (0.5236, -0.0, 1.571)
ob_cylinder_004.scale = (0.2015, 0.2015, 1.314)

# ---- collection membership
col_collection.objects.link(ob_cylinder)
col_collection.objects.link(ob_cylinder_001)
col_collection.objects.link(ob_cylinder_002)
col_collection.objects.link(ob_cylinder_003)
col_collection.objects.link(ob_cylinder_004)

# ---- scene / render settings (as saved in the file)
scene.frame_start = 1; scene.frame_end = 250; scene.frame_set(44)
scene.render.engine = 'BLENDER_EEVEE_NEXT'
scene.cycles.sampling_pattern = 'TABULATED_SOBOL'
scene.cycles.use_light_tree = False
scene.view_settings.view_transform = 'Filmic'
bpy.context.view_layer.update()

# ---- added for rendering (the .blend has no active camera and no usable light): camera, sun
cam_auto = bpy.data.cameras.new('AutoCamera')
cam_auto.lens = 50.0
cam_auto.sensor_width = 36.0
cam_auto.clip_end = 1000.0
ob_auto_camera = bpy.data.objects.new('AutoCamera', cam_auto)
scene.collection.objects.link(ob_auto_camera)
ob_auto_camera.location = (7.40765, -8.90593, 6.03264)
ob_auto_camera.rotation_euler = (1.09748, -7.21219e-08, 0.694738)
scene.camera = ob_auto_camera
light_auto_sun = bpy.data.lights.new('AutoSun', 'SUN')
light_auto_sun.energy = 3.0
light_auto_sun.angle = 0.0523599
ob_auto_sun = bpy.data.objects.new('AutoSun', light_auto_sun)
scene.collection.objects.link(ob_auto_sun)
ob_auto_sun.rotation_euler = (0.872665, 0.174533, 0.523599)
bpy.context.view_layer.update()
